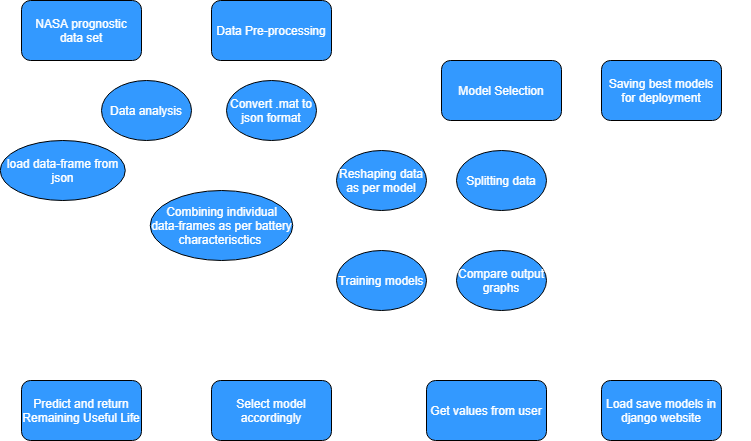

The diagram above was exported from draw.io. Its source (the exported page's mxGraphModel, read from the mxfile embedded in the PNG):
<mxGraphModel dx="782" dy="468" grid="1" gridSize="10" guides="1" tooltips="1" connect="1" arrows="1" fold="1" page="1" pageScale="1" pageWidth="850" pageHeight="1100" math="0" shadow="0">
  <root>
    <mxCell id="0" />
    <mxCell id="1" parent="0" />
    <mxCell id="h0vx36q0_mK9HeZzxwTo-8" style="edgeStyle=orthogonalEdgeStyle;orthogonalLoop=1;jettySize=auto;html=1;exitX=1;exitY=0.5;exitDx=0;exitDy=0;entryX=0;entryY=0.5;entryDx=0;entryDy=0;strokeColor=#FFFFFF;rounded=1;" parent="1" source="h0vx36q0_mK9HeZzxwTo-1" target="h0vx36q0_mK9HeZzxwTo-2" edge="1">
      <mxGeometry relative="1" as="geometry" />
    </mxCell>
    <mxCell id="h0vx36q0_mK9HeZzxwTo-1" value="&lt;font color=&quot;#ffffff&quot;&gt;NASA prognostic data set&lt;/font&gt;" style="rounded=1;whiteSpace=wrap;html=1;fillColor=#3399FF;" parent="1" vertex="1">
      <mxGeometry x="100" y="10" width="120" height="60" as="geometry" />
    </mxCell>
    <mxCell id="h0vx36q0_mK9HeZzxwTo-15" style="edgeStyle=orthogonalEdgeStyle;orthogonalLoop=1;jettySize=auto;html=1;exitX=0.5;exitY=1;exitDx=0;exitDy=0;entryX=0.5;entryY=0;entryDx=0;entryDy=0;strokeColor=#FFFFFF;rounded=1;" parent="1" source="h0vx36q0_mK9HeZzxwTo-2" target="h0vx36q0_mK9HeZzxwTo-4" edge="1">
      <mxGeometry relative="1" as="geometry" />
    </mxCell>
    <mxCell id="h0vx36q0_mK9HeZzxwTo-2" value="&lt;font color=&quot;#ffffff&quot;&gt;Data Pre-processing&lt;/font&gt;" style="rounded=1;whiteSpace=wrap;html=1;fillColor=#3399FF;" parent="1" vertex="1">
      <mxGeometry x="290" y="10" width="120" height="60" as="geometry" />
    </mxCell>
    <mxCell id="h0vx36q0_mK9HeZzxwTo-36" style="edgeStyle=orthogonalEdgeStyle;orthogonalLoop=1;jettySize=auto;html=1;exitX=0;exitY=0.5;exitDx=0;exitDy=0;entryX=1;entryY=0.5;entryDx=0;entryDy=0;strokeColor=#FFFFFF;rounded=1;" parent="1" source="h0vx36q0_mK9HeZzxwTo-4" target="h0vx36q0_mK9HeZzxwTo-7" edge="1">
      <mxGeometry relative="1" as="geometry" />
    </mxCell>
    <mxCell id="h0vx36q0_mK9HeZzxwTo-4" value="&lt;font color=&quot;#ffffff&quot;&gt;Convert .mat to json format&lt;/font&gt;" style="ellipse;whiteSpace=wrap;html=1;fillColor=#3399FF;" parent="1" vertex="1">
      <mxGeometry x="305" y="90" width="90" height="60" as="geometry" />
    </mxCell>
    <mxCell id="h0vx36q0_mK9HeZzxwTo-39" style="edgeStyle=orthogonalEdgeStyle;orthogonalLoop=1;jettySize=auto;html=1;exitX=0.5;exitY=1;exitDx=0;exitDy=0;entryX=0;entryY=0.5;entryDx=0;entryDy=0;strokeColor=#FFFFFF;rounded=1;" parent="1" source="h0vx36q0_mK9HeZzxwTo-6" target="h0vx36q0_mK9HeZzxwTo-13" edge="1">
      <mxGeometry relative="1" as="geometry">
        <mxPoint x="210" y="320" as="targetPoint" />
      </mxGeometry>
    </mxCell>
    <mxCell id="h0vx36q0_mK9HeZzxwTo-6" value="&lt;font color=&quot;#ffffff&quot;&gt;load data-frame&amp;nbsp;from json&lt;/font&gt;" style="ellipse;whiteSpace=wrap;html=1;fillColor=#3399FF;" parent="1" vertex="1">
      <mxGeometry x="78.75" y="150" width="125" height="60" as="geometry" />
    </mxCell>
    <mxCell id="h0vx36q0_mK9HeZzxwTo-37" style="edgeStyle=orthogonalEdgeStyle;orthogonalLoop=1;jettySize=auto;html=1;exitX=0;exitY=0.5;exitDx=0;exitDy=0;entryX=0.5;entryY=0;entryDx=0;entryDy=0;strokeColor=#FFFFFF;rounded=1;" parent="1" source="h0vx36q0_mK9HeZzxwTo-7" target="h0vx36q0_mK9HeZzxwTo-6" edge="1">
      <mxGeometry relative="1" as="geometry" />
    </mxCell>
    <mxCell id="h0vx36q0_mK9HeZzxwTo-7" value="&lt;font color=&quot;#ffffff&quot;&gt;Data analysis&lt;/font&gt;" style="ellipse;whiteSpace=wrap;html=1;fillColor=#3399FF;" parent="1" vertex="1">
      <mxGeometry x="180" y="90" width="90" height="60" as="geometry" />
    </mxCell>
    <mxCell id="h0vx36q0_mK9HeZzxwTo-41" style="edgeStyle=orthogonalEdgeStyle;orthogonalLoop=1;jettySize=auto;html=1;exitX=1;exitY=0.5;exitDx=0;exitDy=0;entryX=0;entryY=0.5;entryDx=0;entryDy=0;strokeColor=#FFFFFF;rounded=1;" parent="1" source="h0vx36q0_mK9HeZzxwTo-13" target="h0vx36q0_mK9HeZzxwTo-16" edge="1">
      <mxGeometry relative="1" as="geometry">
        <Array as="points">
          <mxPoint x="400" y="235" />
          <mxPoint x="400" y="100" />
        </Array>
      </mxGeometry>
    </mxCell>
    <mxCell id="h0vx36q0_mK9HeZzxwTo-13" value="&lt;font color=&quot;#ffffff&quot;&gt;Combining individual data-frames as per battery characterisctics&amp;nbsp;&lt;/font&gt;" style="ellipse;whiteSpace=wrap;html=1;fillColor=#3399FF;" parent="1" vertex="1">
      <mxGeometry x="228.75" y="200" width="142.5" height="70" as="geometry" />
    </mxCell>
    <mxCell id="h0vx36q0_mK9HeZzxwTo-23" style="edgeStyle=orthogonalEdgeStyle;orthogonalLoop=1;jettySize=auto;html=1;exitX=0.5;exitY=1;exitDx=0;exitDy=0;entryX=0.5;entryY=0;entryDx=0;entryDy=0;strokeColor=#FFFFFF;rounded=1;" parent="1" source="h0vx36q0_mK9HeZzxwTo-16" target="h0vx36q0_mK9HeZzxwTo-19" edge="1">
      <mxGeometry relative="1" as="geometry" />
    </mxCell>
    <mxCell id="h0vx36q0_mK9HeZzxwTo-16" value="&lt;font color=&quot;#ffffff&quot;&gt;Model Selection&lt;/font&gt;" style="rounded=1;whiteSpace=wrap;html=1;fillColor=#3399FF;" parent="1" vertex="1">
      <mxGeometry x="520" y="70" width="120" height="60" as="geometry" />
    </mxCell>
    <mxCell id="h0vx36q0_mK9HeZzxwTo-42" style="edgeStyle=orthogonalEdgeStyle;orthogonalLoop=1;jettySize=auto;html=1;exitX=0;exitY=0.5;exitDx=0;exitDy=0;entryX=1;entryY=0.5;entryDx=0;entryDy=0;strokeColor=#FFFFFF;rounded=1;" parent="1" source="h0vx36q0_mK9HeZzxwTo-19" target="h0vx36q0_mK9HeZzxwTo-20" edge="1">
      <mxGeometry relative="1" as="geometry" />
    </mxCell>
    <mxCell id="h0vx36q0_mK9HeZzxwTo-19" value="&lt;font color=&quot;#ffffff&quot;&gt;Splitting data&lt;/font&gt;" style="ellipse;whiteSpace=wrap;html=1;fillColor=#3399FF;" parent="1" vertex="1">
      <mxGeometry x="535" y="160" width="90" height="60" as="geometry" />
    </mxCell>
    <mxCell id="h0vx36q0_mK9HeZzxwTo-43" style="edgeStyle=orthogonalEdgeStyle;orthogonalLoop=1;jettySize=auto;html=1;exitX=0.5;exitY=1;exitDx=0;exitDy=0;entryX=0.5;entryY=0;entryDx=0;entryDy=0;strokeColor=#FFFFFF;rounded=1;" parent="1" source="h0vx36q0_mK9HeZzxwTo-20" target="h0vx36q0_mK9HeZzxwTo-21" edge="1">
      <mxGeometry relative="1" as="geometry" />
    </mxCell>
    <mxCell id="h0vx36q0_mK9HeZzxwTo-20" value="&lt;font color=&quot;#ffffff&quot;&gt;Reshaping data as per model&lt;/font&gt;" style="ellipse;whiteSpace=wrap;html=1;fillColor=#3399FF;" parent="1" vertex="1">
      <mxGeometry x="415" y="160" width="90" height="60" as="geometry" />
    </mxCell>
    <mxCell id="h0vx36q0_mK9HeZzxwTo-44" style="edgeStyle=orthogonalEdgeStyle;orthogonalLoop=1;jettySize=auto;html=1;exitX=1;exitY=0.5;exitDx=0;exitDy=0;entryX=0;entryY=0.5;entryDx=0;entryDy=0;strokeColor=#FFFFFF;rounded=1;" parent="1" source="h0vx36q0_mK9HeZzxwTo-21" target="h0vx36q0_mK9HeZzxwTo-22" edge="1">
      <mxGeometry relative="1" as="geometry" />
    </mxCell>
    <mxCell id="h0vx36q0_mK9HeZzxwTo-21" value="&lt;font color=&quot;#ffffff&quot;&gt;Training models&lt;/font&gt;" style="ellipse;whiteSpace=wrap;html=1;fillColor=#3399FF;" parent="1" vertex="1">
      <mxGeometry x="415" y="260" width="90" height="60" as="geometry" />
    </mxCell>
    <mxCell id="h0vx36q0_mK9HeZzxwTo-45" style="edgeStyle=orthogonalEdgeStyle;rounded=1;orthogonalLoop=1;jettySize=auto;html=1;exitX=1;exitY=0.5;exitDx=0;exitDy=0;entryX=0;entryY=0.5;entryDx=0;entryDy=0;strokeColor=#FFFFFF;" parent="1" source="h0vx36q0_mK9HeZzxwTo-22" target="h0vx36q0_mK9HeZzxwTo-27" edge="1">
      <mxGeometry relative="1" as="geometry" />
    </mxCell>
    <mxCell id="h0vx36q0_mK9HeZzxwTo-22" value="&lt;font color=&quot;#ffffff&quot;&gt;Compare output graphs&lt;/font&gt;" style="ellipse;whiteSpace=wrap;html=1;fillColor=#3399FF;" parent="1" vertex="1">
      <mxGeometry x="535" y="260" width="90" height="60" as="geometry" />
    </mxCell>
    <mxCell id="h0vx36q0_mK9HeZzxwTo-51" style="edgeStyle=orthogonalEdgeStyle;rounded=1;orthogonalLoop=1;jettySize=auto;html=1;exitX=1;exitY=0.5;exitDx=0;exitDy=0;entryX=1;entryY=0.5;entryDx=0;entryDy=0;strokeColor=#FFFFFF;" parent="1" source="h0vx36q0_mK9HeZzxwTo-27" target="h0vx36q0_mK9HeZzxwTo-29" edge="1">
      <mxGeometry relative="1" as="geometry" />
    </mxCell>
    <mxCell id="h0vx36q0_mK9HeZzxwTo-27" value="&lt;font color=&quot;#ffffff&quot;&gt;Saving best models for deployment&lt;/font&gt;" style="rounded=1;whiteSpace=wrap;html=1;fillColor=#3399FF;" parent="1" vertex="1">
      <mxGeometry x="680" y="70" width="120" height="60" as="geometry" />
    </mxCell>
    <mxCell id="h0vx36q0_mK9HeZzxwTo-48" style="edgeStyle=orthogonalEdgeStyle;orthogonalLoop=1;jettySize=auto;html=1;exitX=0;exitY=0.5;exitDx=0;exitDy=0;entryX=1;entryY=0.5;entryDx=0;entryDy=0;strokeColor=#FFFFFF;rounded=1;" parent="1" source="h0vx36q0_mK9HeZzxwTo-29" target="h0vx36q0_mK9HeZzxwTo-30" edge="1">
      <mxGeometry relative="1" as="geometry" />
    </mxCell>
    <mxCell id="h0vx36q0_mK9HeZzxwTo-29" value="&lt;font color=&quot;#ffffff&quot;&gt;Load save models in django website&lt;/font&gt;" style="rounded=1;whiteSpace=wrap;html=1;fillColor=#3399FF;" parent="1" vertex="1">
      <mxGeometry x="680" y="390" width="120" height="60" as="geometry" />
    </mxCell>
    <mxCell id="h0vx36q0_mK9HeZzxwTo-49" style="edgeStyle=orthogonalEdgeStyle;orthogonalLoop=1;jettySize=auto;html=1;exitX=0;exitY=0.5;exitDx=0;exitDy=0;entryX=1;entryY=0.5;entryDx=0;entryDy=0;strokeColor=#FFFFFF;rounded=1;" parent="1" source="h0vx36q0_mK9HeZzxwTo-30" target="h0vx36q0_mK9HeZzxwTo-31" edge="1">
      <mxGeometry relative="1" as="geometry" />
    </mxCell>
    <mxCell id="h0vx36q0_mK9HeZzxwTo-30" value="&lt;font color=&quot;#ffffff&quot;&gt;Get values from user&lt;/font&gt;" style="rounded=1;whiteSpace=wrap;html=1;fillColor=#3399FF;" parent="1" vertex="1">
      <mxGeometry x="505" y="390" width="120" height="60" as="geometry" />
    </mxCell>
    <mxCell id="h0vx36q0_mK9HeZzxwTo-50" style="edgeStyle=orthogonalEdgeStyle;orthogonalLoop=1;jettySize=auto;html=1;exitX=0;exitY=0.5;exitDx=0;exitDy=0;entryX=1;entryY=0.5;entryDx=0;entryDy=0;strokeColor=#FFFFFF;rounded=1;" parent="1" source="h0vx36q0_mK9HeZzxwTo-31" target="h0vx36q0_mK9HeZzxwTo-32" edge="1">
      <mxGeometry relative="1" as="geometry" />
    </mxCell>
    <mxCell id="h0vx36q0_mK9HeZzxwTo-31" value="&lt;font color=&quot;#ffffff&quot;&gt;Select model accordingly&lt;/font&gt;" style="rounded=1;whiteSpace=wrap;html=1;fillColor=#3399FF;" parent="1" vertex="1">
      <mxGeometry x="290" y="390" width="120" height="60" as="geometry" />
    </mxCell>
    <mxCell id="h0vx36q0_mK9HeZzxwTo-32" value="&lt;font color=&quot;#ffffff&quot;&gt;Predict and return Remaining Useful Life&lt;/font&gt;" style="rounded=1;whiteSpace=wrap;html=1;fillColor=#3399FF;" parent="1" vertex="1">
      <mxGeometry x="100" y="390" width="120" height="60" as="geometry" />
    </mxCell>
  </root>
</mxGraphModel>